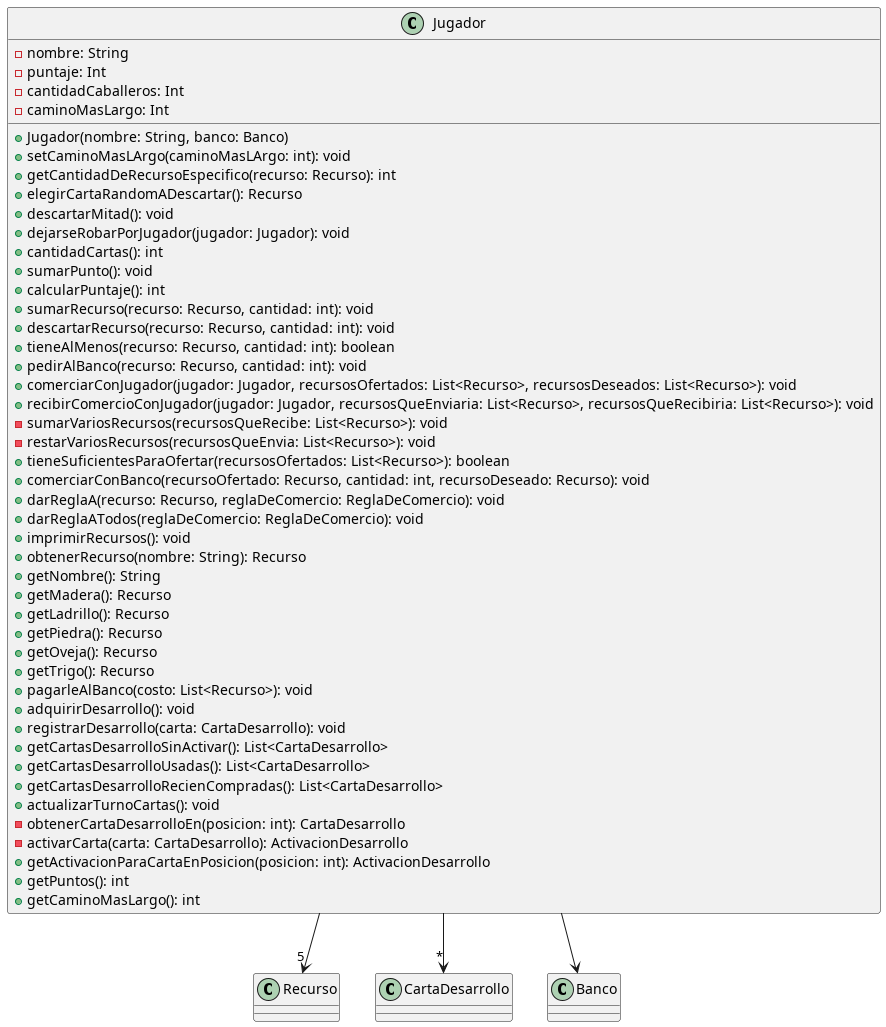

The diagram above was rendered by PlantUML. Its source (embedded in the PNG):
@startuml Diagrama Clases Jugador

class Jugador{
    -nombre: String
    -puntaje: Int 
    -cantidadCaballeros: Int 
    -caminoMasLargo: Int
    + Jugador(nombre: String, banco: Banco)
    + setCaminoMasLArgo(caminoMasLArgo: int): void
    + getCantidadDeRecursoEspecifico(recurso: Recurso): int
    + elegirCartaRandomADescartar(): Recurso
    + descartarMitad(): void
    + dejarseRobarPorJugador(jugador: Jugador): void
    + cantidadCartas(): int
    + sumarPunto(): void
    + calcularPuntaje(): int
    + sumarRecurso(recurso: Recurso, cantidad: int): void
    + descartarRecurso(recurso: Recurso, cantidad: int): void
    + tieneAlMenos(recurso: Recurso, cantidad: int): boolean
    + pedirAlBanco(recurso: Recurso, cantidad: int): void
    + comerciarConJugador(jugador: Jugador, recursosOfertados: List<Recurso>, recursosDeseados: List<Recurso>): void
    + recibirComercioConJugador(jugador: Jugador, recursosQueEnviaria: List<Recurso>, recursosQueRecibiria: List<Recurso>): void
    - sumarVariosRecursos(recursosQueRecibe: List<Recurso>): void
    - restarVariosRecursos(recursosQueEnvia: List<Recurso>): void
    + tieneSuficientesParaOfertar(recursosOfertados: List<Recurso>): boolean
    + comerciarConBanco(recursoOfertado: Recurso, cantidad: int, recursoDeseado: Recurso): void
    + darReglaA(recurso: Recurso, reglaDeComercio: ReglaDeComercio): void
    + darReglaATodos(reglaDeComercio: ReglaDeComercio): void
    + imprimirRecursos(): void
    + obtenerRecurso(nombre: String): Recurso
    + getNombre(): String
    + getMadera(): Recurso
    + getLadrillo(): Recurso
    + getPiedra(): Recurso
    + getOveja(): Recurso
    + getTrigo(): Recurso
    + pagarleAlBanco(costo: List<Recurso>): void
    + adquirirDesarrollo(): void
    + registrarDesarrollo(carta: CartaDesarrollo): void
    + getCartasDesarrolloSinActivar(): List<CartaDesarrollo>
    + getCartasDesarrolloUsadas(): List<CartaDesarrollo>
    + getCartasDesarrolloRecienCompradas(): List<CartaDesarrollo>
    + actualizarTurnoCartas(): void
    - obtenerCartaDesarrolloEn(posicion: int): CartaDesarrollo
    - activarCarta(carta: CartaDesarrollo): ActivacionDesarrollo
    + getActivacionParaCartaEnPosicion(posicion: int): ActivacionDesarrollo
    + getPuntos(): int
    + getCaminoMasLargo(): int
}

class Recurso{}

class CartaDesarrollo{}

class Banco{}

Jugador-->Banco
Jugador-->"5" Recurso
Jugador-->"*" CartaDesarrollo
@enduml